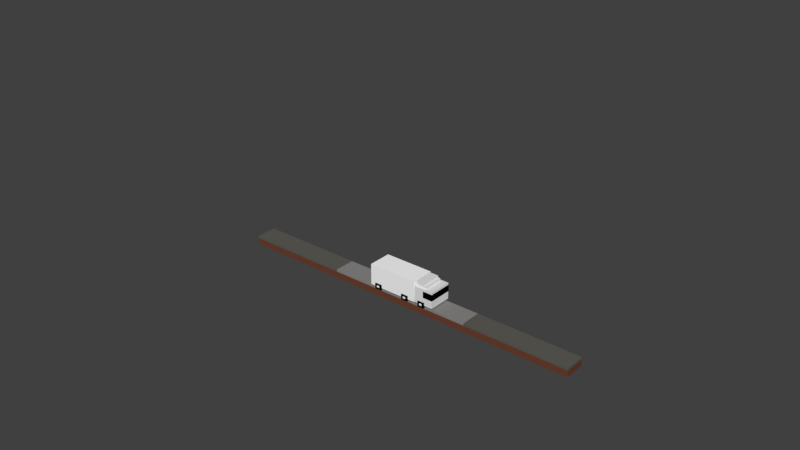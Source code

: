 # Source: Vehicles.blend  (saved by Blender 2.79.0; exported with 4.5.12 LTS)
import bpy
from mathutils import Matrix  # noqa: F401  (used for matrix-valued properties, if any)

bpy.ops.wm.read_factory_settings(use_empty=True)
scene = bpy.context.scene
scene.name = 'Scene'

# ---- collections
col_collection_1 = bpy.data.collections.new('Collection 1'); scene.collection.children.link(col_collection_1)
col_collection_2 = bpy.data.collections.new('Collection 2'); scene.collection.children.link(col_collection_2)
col_collection_2.hide_render = True
col_collection_2.hide_viewport = True
col_collection_3 = bpy.data.collections.new('Collection 3'); scene.collection.children.link(col_collection_3)
col_collection_3.hide_render = True
col_collection_3.hide_viewport = True

# ---- materials (node trees are filled in below, after node groups)
mat_sedandynamic = bpy.data.materials.new('SedanDynamic')
mat_sedandynamic.alpha_threshold = 0.0
mat_sedandynamic.use_transparent_shadow = False
mat_sedandynamic.roughness = 0.5
mat_blinn14 = bpy.data.materials.new('blinn14')
mat_blinn14.alpha_threshold = 0.0
mat_blinn14.use_transparent_shadow = False
mat_blinn14.diffuse_color = (1.0, 1.0, 1.0, 1.0)
mat_blinn14.specular_color = (0.2, 0.2, 0.2)
mat_blinn14.roughness = 0.5
mat_blinn15 = bpy.data.materials.new('blinn15')
mat_blinn15.alpha_threshold = 0.0
mat_blinn15.use_transparent_shadow = False
mat_blinn15.diffuse_color = (0.0, 0.0, 0.0, 1.0)
mat_blinn15.specular_color = (0.2, 0.2, 0.2)
mat_blinn15.roughness = 0.5
mat_lambert3 = bpy.data.materials.new('lambert3')
mat_lambert3.alpha_threshold = 0.0
mat_lambert3.use_transparent_shadow = False
mat_lambert3.diffuse_color = (1.0, 1.0, 1.0, 1.0)
mat_lambert3.specular_color = (0.2, 0.2, 0.2)
mat_lambert3.roughness = 0.5
mat_blinn17 = bpy.data.materials.new('blinn17')
mat_blinn17.alpha_threshold = 0.0
mat_blinn17.use_transparent_shadow = False
mat_blinn17.diffuse_color = (0.0, 0.0, 0.0, 1.0)
mat_blinn17.specular_color = (0.2, 0.2, 0.2)
mat_blinn17.roughness = 0.5
mat_roadshadow = bpy.data.materials.new('RoadShadow')
mat_roadshadow.alpha_threshold = 0.0
mat_roadshadow.use_transparent_shadow = False
mat_roadshadow.diffuse_color = (0.1022, 0.1022, 0.1022, 1.0)
mat_roadshadow.roughness = 0.5
mat_lightroad = bpy.data.materials.new('LightRoad')
mat_lightroad.alpha_threshold = 0.0
mat_lightroad.use_transparent_shadow = False
mat_lightroad.diffuse_color = (0.2585, 0.2501, 0.2413, 1.0)
mat_lightroad.roughness = 0.5
mat_darkroad = bpy.data.materials.new('DarkRoad')
mat_darkroad.alpha_threshold = 0.0
mat_darkroad.use_transparent_shadow = False
mat_darkroad.diffuse_color = (0.1156, 0.1128, 0.09804, 1.0)
mat_darkroad.roughness = 0.5
mat_dirt = bpy.data.materials.new('Dirt')
mat_dirt.alpha_threshold = 0.0
mat_dirt.use_transparent_shadow = False
mat_dirt.diffuse_color = (0.1532, 0.05465, 0.0302, 1.0)
mat_dirt.roughness = 0.5
mat_lambert0 = bpy.data.materials.new('lambert0')
mat_lambert0.alpha_threshold = 0.0
mat_lambert0.use_transparent_shadow = False
mat_lambert0.specular_color = (0.0, 0.0, 0.0)
mat_lambert0.roughness = 0.5

# ---- node groups
ng_auto_smooth = bpy.data.node_groups.new('Auto Smooth', 'GeometryNodeTree')
_s = ng_auto_smooth.interface.new_socket(name='Geometry', in_out='OUTPUT', socket_type='NodeSocketGeometry')
_s = ng_auto_smooth.interface.new_socket(name='Geometry', in_out='INPUT', socket_type='NodeSocketGeometry')
_s = ng_auto_smooth.interface.new_socket(name='Angle', in_out='INPUT', socket_type='NodeSocketFloat')
_s.subtype = 'ANGLE'
_s.min_value = 0.0
_s.max_value = 3.142
ng_auto_smooth.is_modifier = True
_N = ng_auto_smooth.nodes; _L = ng_auto_smooth.links
n0 = _N.new('NodeGroupOutput'); n0.name = 'Group Output'; n0.location = (480, -100)
n1 = _N.new('NodeGroupInput'); n1.name = 'Group Input'; n1.location = (-420, -300)
n2 = _N.new('NodeGroupInput'); n2.name = 'Group Input.001'; n2.location = (-60, -100)
n3 = _N.new('GeometryNodeSetShadeSmooth'); n3.name = 'Set Shade Smooth'; n3.location = (120, -100)
n3.domain = 'EDGE'
n4 = _N.new('GeometryNodeSetShadeSmooth'); n4.name = 'Set Shade Smooth.001'; n4.location = (300, -100)
n5 = _N.new('GeometryNodeInputMeshEdgeAngle'); n5.name = 'Edge Angle'; n5.location = (-420, -220)
n6 = _N.new('GeometryNodeInputEdgeSmooth'); n6.name = 'Is Edge Smooth'; n6.location = (-60, -160)
n7 = _N.new('GeometryNodeInputShadeSmooth'); n7.name = 'Is Face Smooth'; n7.location = (-240, -340)
n8 = _N.new('FunctionNodeBooleanMath'); n8.name = 'Boolean Math'; n8.location = (-60, -220)
n9 = _N.new('FunctionNodeCompare'); n9.name = 'Compare'; n9.location = (-240, -180)
n9.operation = 'LESS_EQUAL'
_L.new(n5.outputs[0], n9.inputs[0])
_L.new(n4.outputs[0], n0.inputs[0])
_L.new(n1.outputs[1], n9.inputs[1])
_L.new(n9.outputs[0], n8.inputs[0])
_L.new(n7.outputs[0], n8.inputs[1])
_L.new(n2.outputs[0], n3.inputs[0])
_L.new(n6.outputs[0], n3.inputs[1])
_L.new(n3.outputs[0], n4.inputs[0])
_L.new(n8.outputs[0], n3.inputs[2])
n0.is_active_output = True

# ---- material node trees

# ---- world
world_world = bpy.data.worlds.new('World'); scene.world = world_world
world_world.color = (0.05088, 0.05088, 0.05088)
world_world.use_sun_shadow = False
world_world.sun_shadow_jitter_overblur = 0.0
world_world.cycles.sampling_method = 'MANUAL'

# ---- meshes
me_pcube52_001 = bpy.data.meshes.new('pCube52.001')
me_pcube52_001.from_pydata([(-2.927, 0.435, 10.0), (2.927, 0.435, 10.0), (-2.927, 4.424, 10.0), (2.927, 4.424, 10.0), (-2.927, 4.424, 5.341), (2.927, 4.424, 5.341), (-2.927, 0.435, 5.341), (2.927, 0.435, 5.341), (-2.399, 4.424, 7.537), (2.399, 4.424, 7.537), (-2.399, 5.571, 7.537), (2.399, 5.571, 7.537), (-2.399, 5.571, 5.366), (2.399, 5.571, 5.366), (-2.399, 4.424, 5.366), (2.399, 4.424, 5.366), (-2.399, 4.424, 8.152), (2.399, 4.424, 8.152), (-2.399, 5.126, 8.152), (2.399, 5.126, 8.152), (-2.399, 5.126, 7.537), (2.399, 5.126, 7.537), (-2.399, 4.424, 7.537), (2.399, 4.424, 7.537)], [], [(0, 1, 3, 2), (2, 3, 5, 4), (4, 5, 7, 6), (1, 7, 5, 3), (6, 0, 2, 4), (8, 9, 11, 10), (10, 11, 13, 12), (12, 13, 15, 14), (9, 15, 13, 11), (14, 8, 10, 12), (16, 17, 19, 18), (18, 19, 21, 20), (17, 23, 21, 19), (22, 16, 18, 20)])
me_pcube52_001.polygons.foreach_set('use_smooth', [True] * 14)
_k = set([(0, 1), (0, 2), (0, 6), (1, 3), (1, 7), (2, 3), (2, 4), (3, 5), (4, 5), (4, 6), (5, 7), (6, 7), (8, 9), (8, 10), (8, 14), (9, 11), (9, 15), (10, 11), (10, 12), (11, 13), (12, 13), (12, 14), (13, 15), (14, 15), (16, 17), (16, 18), (16, 22), (17, 19), (17, 23), (18, 19), (18, 20), (19, 21), (20, 21), (20, 22), (21, 23)])
me_pcube52_001.attributes.new('sharp_edge', 'BOOLEAN', 'EDGE').data.foreach_set('value', [ (min(e.vertices), max(e.vertices)) in _k for e in me_pcube52_001.edges])
_uv = me_pcube52_001.uv_layers.new(name='UVMap')
_uv.uv.foreach_set('vector', [0.0547, 0.9722, 0.0547, 0.716, 0.2882, 0.716, 0.2882, 0.9722, 0.194, 0.731, 0.7142, 0.731, 0.7142, 0.9645, 0.194, 0.9645, 0.3202, 1.2, 0.5537, 1.2, 0.5537, 1.433, 0.3202, 1.433, 0.1839, 0.7197, 0.1839, 0.9859, 0.7187, 0.9859, 0.7187, 0.7197, 0.1839, 0.9859, 0.1839, 0.7197, 0.7187, 0.7197, 0.7187, 0.9859, 0.7073, 0.7248, 0.7073, 0.9705, 0.7073, 0.9705, 0.7073, 0.7248, 0.7073, 0.7248, 0.7073, 0.9705, 0.2027, 0.9705, 0.2027, 0.7248, 0.2027, 0.7248, 0.2027, 0.9705, 0.2027, 0.9705, 0.2027, 0.7248, 0.7073, 0.9705, 0.2027, 0.9705, 0.2027, 0.9705, 0.7073, 0.9705, 0.2027, 0.7248, 0.7073, 0.7248, 0.7073, 0.7248, 0.2027, 0.7248, 0.2011, 0.7248, 0.2011, 0.9705, 0.2011, 0.9705, 0.2011, 0.7248, 0.2011, 0.7248, 0.2011, 0.9705, 0.7073, 0.9705, 0.7073, 0.7248, 0.2011, 0.9705, 0.7073, 0.9705, 0.7073, 0.9705, 0.2011, 0.9705, 0.7073, 0.7248, 0.2011, 0.7248, 0.2011, 0.7248, 0.7073, 0.7248])
me_pcube52_001.materials.append(mat_sedandynamic)
me_pcube52_001.materials.append(mat_blinn14)
me_pcube52_001.materials.append(mat_blinn15)
me_pcube52_001.materials.append(mat_lambert3)
me_pcube52_001.materials.append(mat_blinn17)
me_pcube52_001.use_remesh_preserve_volume = False
me_pcube52_001.use_remesh_preserve_attributes = False
me_pcube52_001.use_mirror_vertex_groups = False
me_pcube52_001.update()
me_pcube52_001.normals_split_custom_set([tuple(v) for v in zip(*[iter([0.0, 0.0, 1.0, 0.0, 0.0, 1.0, 0.0, 0.0, 1.0, 0.0, 0.0, 1.0, 0.0, 1.0, 0.0, 0.0, 1.0, 0.0, 0.0, 1.0, 0.0, 0.0, 1.0, 0.0, 0.0, 0.0, -1.0, 0.0, 0.0, -1.0, 0.0, 0.0, -1.0, 0.0, 0.0, -1.0, 1.0, 0.0, 0.0, 1.0, 0.0, 0.0, 1.0, 0.0, 0.0, 1.0, 0.0, 0.0, -1.0, 0.0, 0.0, -1.0, 0.0, 0.0, -1.0, 0.0, 0.0, -1.0, 0.0, 0.0, 0.0, -4.158e-07, 1.0, 0.0, -4.158e-07, 1.0, 0.0, -4.158e-07, 1.0, 0.0, -4.158e-07, 1.0, 0.0, 1.0, 0.0, 0.0, 1.0, 0.0, 0.0, 1.0, 0.0, 0.0, 1.0, 0.0, 0.0, 0.0, -1.0, 0.0, 0.0, -1.0, 0.0, 0.0, -1.0, 0.0, 0.0, -1.0, 1.0, -3.831e-07, 4.567e-14, 1.0, -3.831e-07, 4.567e-14, 1.0, -3.831e-07, 4.567e-14, 1.0, -3.831e-07, 4.567e-14, -1.0, -3.831e-07, 4.567e-14, -1.0, -3.831e-07, 4.567e-14, -1.0, -3.831e-07, 4.567e-14, -1.0, -3.831e-07, 4.567e-14, 0.0, 0.0, 1.0, 0.0, 0.0, 1.0, 0.0, 0.0, 1.0, 0.0, 0.0, 1.0, 0.0, 1.0, 1.292e-06, 0.0, 1.0, 1.292e-06, 0.0, 1.0, 1.292e-06, 0.0, 1.0, 1.292e-06, 1.0, -8.282e-07, -3.874e-07, 1.0, -8.282e-07, -3.874e-07, 1.0, -8.282e-07, -3.874e-07, 1.0, -8.282e-07, -3.874e-07, -1.0, -5.521e-07, -3.874e-07, -1.0, -5.521e-07, -3.874e-07, -1.0, -5.521e-07, -3.874e-07, -1.0, -5.521e-07, -3.874e-07])] * 3)])
me_pcube52 = bpy.data.meshes.new('pCube52')
me_pcube52.from_pydata([(1.352, 0.3027, 7.536), (3.232, 0.3027, 7.536), (1.352, 0.7752, 7.536), (3.232, 0.7752, 7.536), (1.352, 0.7752, 6.847), (3.232, 0.7752, 6.847), (1.352, 0.3027, 6.847), (3.232, 0.3027, 6.847), (1.284, -0.05733, 8.06), (3.163, -0.05733, 8.06), (1.284, 1.135, 8.06), (3.163, 1.135, 8.06), (1.284, 1.135, 6.323), (3.163, 1.135, 6.323), (1.284, -0.05733, 6.323), (3.163, -0.05733, 6.323), (-3.19, 0.3027, 7.389), (-1.31, 0.3027, 7.389), (-3.19, 0.7752, 7.389), (-1.31, 0.7752, 7.389), (-3.19, 0.7752, 6.701), (-1.31, 0.7752, 6.701), (-3.19, 0.3027, 6.701), (-1.31, 0.3027, 6.701), (1.284, -0.05733, -4.255), (3.163, -0.05733, -4.255), (1.284, 1.135, -4.255), (3.163, 1.135, -4.255), (1.284, 1.135, -5.992), (3.163, 1.135, -5.992), (1.284, -0.05733, -5.992), (3.163, -0.05733, -5.992), (-3.19, 0.3027, -4.779), (-1.31, 0.3027, -4.779), (-3.19, 0.7752, -4.779), (-1.31, 0.7752, -4.779), (-3.19, 0.7752, -5.467), (-1.31, 0.7752, -5.467), (-3.19, 0.3027, -5.467), (-1.31, 0.3027, -5.467), (-3.166, -0.05733, -4.255), (-1.287, -0.05733, -4.255), (-3.166, 1.135, -4.255), (-1.287, 1.135, -4.255), (-3.166, 1.135, -5.992), (-1.287, 1.135, -5.992), (-3.166, -0.05733, -5.992), (-1.287, -0.05733, -5.992), (-2.927, 0.3118, 5.006), (2.927, 0.3118, 5.006), (-2.927, 5.456, 5.006), (2.927, 5.456, 5.006), (-2.927, 5.456, -7.333), (2.927, 5.456, -7.333), (-2.927, 0.3118, -7.333), (2.927, 0.3118, -7.333), (1.352, 0.3027, -4.779), (3.232, 0.3027, -4.779), (1.352, 0.7752, -4.779), (3.232, 0.7752, -4.779), (1.352, 0.7752, -5.467), (3.232, 0.7752, -5.467), (1.352, 0.3027, -5.467), (3.232, 0.3027, -5.467), (1.284, -0.05733, 8.06), (3.163, -0.05733, 8.06), (1.284, 1.135, 8.06), (3.163, 1.135, 8.06), (1.284, 1.135, 6.323), (3.163, 1.135, 6.323), (1.284, -0.05733, 6.323), (3.163, -0.05733, 6.323), (1.284, -0.05733, 2.967), (3.163, -0.05733, 2.967), (1.284, 1.135, 2.967), (3.163, 1.135, 2.967), (1.284, 1.135, 1.23), (3.163, 1.135, 1.23), (1.284, -0.05733, 1.23), (3.163, -0.05733, 1.23), (-3.19, 0.3027, 2.754), (-1.31, 0.3027, 2.754), (-3.19, 0.7752, 2.754), (-1.31, 0.7752, 2.754), (-3.19, 0.7752, 2.066), (-1.31, 0.7752, 2.066), (-3.19, 0.3027, 2.066), (-1.31, 0.3027, 2.066), (1.352, 0.3027, 2.443), (3.232, 0.3027, 2.443), (1.352, 0.7752, 2.443), (3.232, 0.7752, 2.443), (1.352, 0.7752, 1.755), (3.232, 0.7752, 1.755), (1.352, 0.3027, 1.755), (3.232, 0.3027, 1.755), (-3.166, -0.05733, 7.914), (-1.287, -0.05733, 7.914), (-3.166, 1.135, 7.914), (-1.287, 1.135, 7.914), (-3.166, 1.135, 6.177), (-1.287, 1.135, 6.177), (-3.166, -0.05733, 6.177), (-1.287, -0.05733, 6.177), (-3.166, -0.05733, 3.278), (-1.287, -0.05733, 3.278), (-3.166, 1.135, 3.278), (-1.287, 1.135, 3.278), (-3.166, 1.135, 1.541), (-1.287, 1.135, 1.541), (-3.166, -0.05733, 1.541), (-1.287, -0.05733, 1.541), (-2.982, 2.375, 10.06), (2.982, 2.375, 10.06), (-2.982, 3.934, 10.06), (2.982, 3.934, 10.06), (-2.982, 3.934, 7.564), (2.982, 3.934, 7.564), (-2.982, 2.375, 7.564), (2.982, 2.375, 7.564)], [], [(0, 1, 3, 2), (2, 3, 5, 4), (4, 5, 7, 6), (6, 7, 1, 0), (1, 7, 5, 3), (6, 0, 2, 4), (8, 9, 11, 10), (10, 11, 13, 12), (12, 13, 15, 14), (14, 15, 9, 8), (9, 15, 13, 11), (14, 8, 10, 12), (16, 17, 19, 18), (18, 19, 21, 20), (20, 21, 23, 22), (22, 23, 17, 16), (17, 23, 21, 19), (22, 16, 18, 20), (24, 25, 27, 26), (26, 27, 29, 28), (28, 29, 31, 30), (30, 31, 25, 24), (25, 31, 29, 27), (30, 24, 26, 28), (32, 33, 35, 34), (34, 35, 37, 36), (36, 37, 39, 38), (38, 39, 33, 32), (33, 39, 37, 35), (38, 32, 34, 36), (40, 41, 43, 42), (42, 43, 45, 44), (44, 45, 47, 46), (46, 47, 41, 40), (41, 47, 45, 43), (46, 40, 42, 44), (48, 49, 51, 50), (50, 51, 53, 52), (52, 53, 55, 54), (54, 55, 49, 48), (49, 55, 53, 51), (54, 48, 50, 52), (56, 57, 59, 58), (58, 59, 61, 60), (60, 61, 63, 62), (62, 63, 57, 56), (57, 63, 61, 59), (62, 56, 58, 60), (64, 65, 67, 66), (66, 67, 69, 68), (68, 69, 71, 70), (70, 71, 65, 64), (65, 71, 69, 67), (70, 64, 66, 68), (72, 73, 75, 74), (74, 75, 77, 76), (76, 77, 79, 78), (78, 79, 73, 72), (73, 79, 77, 75), (78, 72, 74, 76), (80, 81, 83, 82), (82, 83, 85, 84), (84, 85, 87, 86), (86, 87, 81, 80), (81, 87, 85, 83), (86, 80, 82, 84), (88, 89, 91, 90), (90, 91, 93, 92), (92, 93, 95, 94), (94, 95, 89, 88), (89, 95, 93, 91), (94, 88, 90, 92), (96, 97, 99, 98), (98, 99, 101, 100), (100, 101, 103, 102), (102, 103, 97, 96), (97, 103, 101, 99), (102, 96, 98, 100), (104, 105, 107, 106), (106, 107, 109, 108), (108, 109, 111, 110), (110, 111, 105, 104), (105, 111, 109, 107), (110, 104, 106, 108), (112, 113, 115, 114), (114, 115, 117, 116), (116, 117, 119, 118), (118, 119, 113, 112), (113, 119, 117, 115), (118, 112, 114, 116)])
me_pcube52.polygons.foreach_set('use_smooth', [True] * 90)
me_pcube52.polygons.foreach_set('material_index', [1, 1, 1, 1, 1, 1, 2, 2, 2, 2, 2, 2, 1, 1, 1, 1, 1, 1, 2, 2, 2, 2, 2, 2, 1, 1, 1, 1, 1, 1, 2, 2, 2, 2, 2, 2, 3, 3, 3, 3, 3, 3, 1, 1, 1, 1, 1, 1, 2, 2, 2, 2, 2, 2, 2, 2, 2, 2, 2, 2, 1, 1, 1, 1, 1, 1, 1, 1, 1, 1, 1, 1, 2, 2, 2, 2, 2, 2, 2, 2, 2, 2, 2, 2, 4, 4, 4, 4, 4, 4])
_k = set([(0, 1), (0, 2), (0, 6), (1, 3), (1, 7), (2, 3), (2, 4), (3, 5), (4, 5), (4, 6), (5, 7), (6, 7), (8, 9), (8, 10), (8, 14), (9, 11), (9, 15), (10, 11), (10, 12), (11, 13), (12, 13), (12, 14), (13, 15), (14, 15), (16, 17), (16, 18), (16, 22), (17, 19), (17, 23), (18, 19), (18, 20), (19, 21), (20, 21), (20, 22), (21, 23), (22, 23), (24, 25), (24, 26), (24, 30), (25, 27), (25, 31), (26, 27), (26, 28), (27, 29), (28, 29), (28, 30), (29, 31), (30, 31), (32, 33), (32, 34), (32, 38), (33, 35), (33, 39), (34, 35), (34, 36), (35, 37), (36, 37), (36, 38), (37, 39), (38, 39), (40, 41), (40, 42), (40, 46), (41, 43), (41, 47), (42, 43), (42, 44), (43, 45), (44, 45), (44, 46), (45, 47), (46, 47), (48, 49), (48, 50), (48, 54), (49, 51), (49, 55), (50, 51), (50, 52), (51, 53), (52, 53), (52, 54), (53, 55), (54, 55), (56, 57), (56, 58), (56, 62), (57, 59), (57, 63), (58, 59), (58, 60), (59, 61), (60, 61), (60, 62), (61, 63), (62, 63), (64, 65), (64, 66), (64, 70), (65, 67), (65, 71), (66, 67), (66, 68), (67, 69), (68, 69), (68, 70), (69, 71), (70, 71), (72, 73), (72, 74), (72, 78), (73, 75), (73, 79), (74, 75), (74, 76), (75, 77), (76, 77), (76, 78), (77, 79), (78, 79), (80, 81), (80, 82), (80, 86), (81, 83), (81, 87), (82, 83), (82, 84), (83, 85), (84, 85), (84, 86), (85, 87), (86, 87), (88, 89), (88, 90), (88, 94), (89, 91), (89, 95), (90, 91), (90, 92), (91, 93), (92, 93), (92, 94), (93, 95), (94, 95), (96, 97), (96, 98), (96, 102), (97, 99), (97, 103), (98, 99), (98, 100), (99, 101), (100, 101), (100, 102), (101, 103), (102, 103), (104, 105), (104, 106), (104, 110), (105, 107), (105, 111), (106, 107), (106, 108), (107, 109), (108, 109), (108, 110), (109, 111), (110, 111), (112, 113), (112, 114), (112, 118), (113, 115), (113, 119), (114, 115), (114, 116), (115, 117), (116, 117), (116, 118), (117, 119), (118, 119)])
me_pcube52.attributes.new('sharp_edge', 'BOOLEAN', 'EDGE').data.foreach_set('value', [ (min(e.vertices), max(e.vertices)) in _k for e in me_pcube52.edges])
_uv = me_pcube52.uv_layers.new(name='UVMap')
_uv.uv.foreach_set('vector', [0.375, 0.0, 0.625, 0.0, 0.625, 0.25, 0.375, 0.25, 0.375, 0.25, 0.625, 0.25, 0.625, 0.5, 0.375, 0.5, 0.375, 0.5, 0.625, 0.5, 0.625, 0.75, 0.375, 0.75, 0.375, 0.75, 0.625, 0.75, 0.625, 1.0, 0.375, 1.0, 0.625, 0.0, 0.875, 0.0, 0.875, 0.25, 0.625, 0.25, 0.125, 0.0, 0.375, 0.0, 0.375, 0.25, 0.125, 0.25, 0.375, 0.0, 0.625, 0.0, 0.625, 0.25, 0.375, 0.25, 0.375, 0.25, 0.625, 0.25, 0.625, 0.5, 0.375, 0.5, 0.375, 0.5, 0.625, 0.5, 0.625, 0.75, 0.375, 0.75, 0.375, 0.75, 0.625, 0.75, 0.625, 1.0, 0.375, 1.0, 0.625, 0.0, 0.875, 0.0, 0.875, 0.25, 0.625, 0.25, 0.125, 0.0, 0.375, 0.0, 0.375, 0.25, 0.125, 0.25, 0.375, 0.0, 0.625, 0.0, 0.625, 0.25, 0.375, 0.25, 0.375, 0.25, 0.625, 0.25, 0.625, 0.5, 0.375, 0.5, 0.375, 0.5, 0.625, 0.5, 0.625, 0.75, 0.375, 0.75, 0.375, 0.75, 0.625, 0.75, 0.625, 1.0, 0.375, 1.0, 0.625, 0.0, 0.875, 0.0, 0.875, 0.25, 0.625, 0.25, 0.125, 0.0, 0.375, 0.0, 0.375, 0.25, 0.125, 0.25, 0.375, 0.0, 0.625, 0.0, 0.625, 0.25, 0.375, 0.25, 0.375, 0.25, 0.625, 0.25, 0.625, 0.5, 0.375, 0.5, 0.375, 0.5, 0.625, 0.5, 0.625, 0.75, 0.375, 0.75, 0.375, 0.75, 0.625, 0.75, 0.625, 1.0, 0.375, 1.0, 0.625, 0.0, 0.875, 0.0, 0.875, 0.25, 0.625, 0.25, 0.125, 0.0, 0.375, 0.0, 0.375, 0.25, 0.125, 0.25, 0.375, 0.0, 0.625, 0.0, 0.625, 0.25, 0.375, 0.25, 0.375, 0.25, 0.625, 0.25, 0.625, 0.5, 0.375, 0.5, 0.375, 0.5, 0.625, 0.5, 0.625, 0.75, 0.375, 0.75, 0.375, 0.75, 0.625, 0.75, 0.625, 1.0, 0.375, 1.0, 0.625, 0.0, 0.875, 0.0, 0.875, 0.25, 0.625, 0.25, 0.125, 0.0, 0.375, 0.0, 0.375, 0.25, 0.125, 0.25, 0.375, 0.0, 0.625, 0.0, 0.625, 0.25, 0.375, 0.25, 0.375, 0.25, 0.625, 0.25, 0.625, 0.5, 0.375, 0.5, 0.375, 0.5, 0.625, 0.5, 0.625, 0.75, 0.375, 0.75, 0.375, 0.75, 0.625, 0.75, 0.625, 1.0, 0.375, 1.0, 0.625, 0.0, 0.875, 0.0, 0.875, 0.25, 0.625, 0.25, 0.125, 0.0, 0.375, 0.0, 0.375, 0.25, 0.125, 0.25, 0.375, 0.0, 0.625, 0.0, 0.625, 0.25, 0.375, 0.25, 0.375, 0.25, 0.625, 0.25, 0.625, 0.5, 0.375, 0.5, 0.375, 0.5, 0.625, 0.5, 0.625, 0.75, 0.375, 0.75, 0.375, 0.75, 0.625, 0.75, 0.625, 1.0, 0.375, 1.0, 0.625, 0.0, 0.875, 0.0, 0.875, 0.25, 0.625, 0.25, 0.125, 0.0, 0.375, 0.0, 0.375, 0.25, 0.125, 0.25, 0.375, 0.0, 0.625, 0.0, 0.625, 0.25, 0.375, 0.25, 0.375, 0.25, 0.625, 0.25, 0.625, 0.5, 0.375, 0.5, 0.375, 0.5, 0.625, 0.5, 0.625, 0.75, 0.375, 0.75, 0.375, 0.75, 0.625, 0.75, 0.625, 1.0, 0.375, 1.0, 0.625, 0.0, 0.875, 0.0, 0.875, 0.25, 0.625, 0.25, 0.125, 0.0, 0.375, 0.0, 0.375, 0.25, 0.125, 0.25, 0.375, 0.0, 0.625, 0.0, 0.625, 0.25, 0.375, 0.25, 0.375, 0.25, 0.625, 0.25, 0.625, 0.5, 0.375, 0.5, 0.375, 0.5, 0.625, 0.5, 0.625, 0.75, 0.375, 0.75, 0.375, 0.75, 0.625, 0.75, 0.625, 1.0, 0.375, 1.0, 0.625, 0.0, 0.875, 0.0, 0.875, 0.25, 0.625, 0.25, 0.125, 0.0, 0.375, 0.0, 0.375, 0.25, 0.125, 0.25, 0.375, 0.0, 0.625, 0.0, 0.625, 0.25, 0.375, 0.25, 0.375, 0.25, 0.625, 0.25, 0.625, 0.5, 0.375, 0.5, 0.375, 0.5, 0.625, 0.5, 0.625, 0.75, 0.375, 0.75, 0.375, 0.75, 0.625, 0.75, 0.625, 1.0, 0.375, 1.0, 0.625, 0.0, 0.875, 0.0, 0.875, 0.25, 0.625, 0.25, 0.125, 0.0, 0.375, 0.0, 0.375, 0.25, 0.125, 0.25, 0.375, 0.0, 0.625, 0.0, 0.625, 0.25, 0.375, 0.25, 0.375, 0.25, 0.625, 0.25, 0.625, 0.5, 0.375, 0.5, 0.375, 0.5, 0.625, 0.5, 0.625, 0.75, 0.375, 0.75, 0.375, 0.75, 0.625, 0.75, 0.625, 1.0, 0.375, 1.0, 0.625, 0.0, 0.875, 0.0, 0.875, 0.25, 0.625, 0.25, 0.125, 0.0, 0.375, 0.0, 0.375, 0.25, 0.125, 0.25, 0.375, 0.0, 0.625, 0.0, 0.625, 0.25, 0.375, 0.25, 0.375, 0.25, 0.625, 0.25, 0.625, 0.5, 0.375, 0.5, 0.375, 0.5, 0.625, 0.5, 0.625, 0.75, 0.375, 0.75, 0.375, 0.75, 0.625, 0.75, 0.625, 1.0, 0.375, 1.0, 0.625, 0.0, 0.875, 0.0, 0.875, 0.25, 0.625, 0.25, 0.125, 0.0, 0.375, 0.0, 0.375, 0.25, 0.125, 0.25, 0.375, 0.0, 0.625, 0.0, 0.625, 0.25, 0.375, 0.25, 0.375, 0.25, 0.625, 0.25, 0.625, 0.5, 0.375, 0.5, 0.375, 0.5, 0.625, 0.5, 0.625, 0.75, 0.375, 0.75, 0.375, 0.75, 0.625, 0.75, 0.625, 1.0, 0.375, 1.0, 0.625, 0.0, 0.875, 0.0, 0.875, 0.25, 0.625, 0.25, 0.125, 0.0, 0.375, 0.0, 0.375, 0.25, 0.125, 0.25, 0.375, 0.0, 0.625, 0.0, 0.625, 0.25, 0.375, 0.25, 0.375, 0.25, 0.625, 0.25, 0.625, 0.5, 0.375, 0.5, 0.375, 0.5, 0.625, 0.5, 0.625, 0.75, 0.375, 0.75, 0.375, 0.75, 0.625, 0.75, 0.625, 1.0, 0.375, 1.0, 0.625, 0.0, 0.875, 0.0, 0.875, 0.25, 0.625, 0.25, 0.125, 0.0, 0.375, 0.0, 0.375, 0.25, 0.125, 0.25, 0.375, 0.0, 0.625, 0.0, 0.625, 0.25, 0.375, 0.25, 0.375, 0.25, 0.625, 0.25, 0.625, 0.5, 0.375, 0.5, 0.375, 0.5, 0.625, 0.5, 0.625, 0.75, 0.375, 0.75, 0.375, 0.75, 0.625, 0.75, 0.625, 1.0, 0.375, 1.0, 0.625, 0.0, 0.875, 0.0, 0.875, 0.25, 0.625, 0.25, 0.125, 0.0, 0.375, 0.0, 0.375, 0.25, 0.125, 0.25])
me_pcube52.materials.append(mat_sedandynamic)
me_pcube52.materials.append(mat_blinn14)
me_pcube52.materials.append(mat_blinn15)
me_pcube52.materials.append(mat_lambert3)
me_pcube52.materials.append(mat_blinn17)
me_pcube52.use_remesh_preserve_volume = False
me_pcube52.use_remesh_preserve_attributes = False
me_pcube52.use_mirror_vertex_groups = False
me_pcube52.update()
me_pcube52.normals_split_custom_set([tuple(v) for v in zip(*[iter([0.0, 0.0, 1.0, 0.0, 0.0, 1.0, 0.0, 0.0, 1.0, 0.0, 0.0, 1.0, 0.0, 1.0, 0.0, 0.0, 1.0, 0.0, 0.0, 1.0, 0.0, 0.0, 1.0, 0.0, 0.0, 0.0, -1.0, 0.0, 0.0, -1.0, 0.0, 0.0, -1.0, 0.0, 0.0, -1.0, 0.0, -1.0, 0.0, 0.0, -1.0, 0.0, 0.0, -1.0, 0.0, 0.0, -1.0, 0.0, 1.0, 0.0, 0.0, 1.0, 0.0, 0.0, 1.0, 0.0, 0.0, 1.0, 0.0, 0.0, -1.0, 0.0, 0.0, -1.0, 0.0, 0.0, -1.0, 0.0, 0.0, -1.0, 0.0, 0.0, 0.0, 0.0, 1.0, 0.0, 0.0, 1.0, 0.0, 0.0, 1.0, 0.0, 0.0, 1.0, 0.0, 1.0, 0.0, 0.0, 1.0, 0.0, 0.0, 1.0, 0.0, 0.0, 1.0, 0.0, 0.0, 0.0, -1.0, 0.0, 0.0, -1.0, 0.0, 0.0, -1.0, 0.0, 0.0, -1.0, 0.0, -1.0, 9.129e-09, 0.0, -1.0, 9.129e-09, 0.0, -1.0, 9.129e-09, 0.0, -1.0, 9.129e-09, 1.0, 0.0, 0.0, 1.0, 0.0, 0.0, 1.0, 0.0, 0.0, 1.0, 0.0, 0.0, -1.0, 0.0, 0.0, -1.0, 0.0, 0.0, -1.0, 0.0, 0.0, -1.0, 0.0, 0.0, 0.0, 0.0, 1.0, 0.0, 0.0, 1.0, 0.0, 0.0, 1.0, 0.0, 0.0, 1.0, 0.0, 1.0, 0.0, 0.0, 1.0, 0.0, 0.0, 1.0, 0.0, 0.0, 1.0, 0.0, 0.0, 0.0, -1.0, 0.0, 0.0, -1.0, 0.0, 0.0, -1.0, 0.0, 0.0, -1.0, 0.0, -1.0, 0.0, 0.0, -1.0, 0.0, 0.0, -1.0, 0.0, 0.0, -1.0, 0.0, 1.0, 0.0, 0.0, 1.0, 0.0, 0.0, 1.0, 0.0, 0.0, 1.0, 0.0, 0.0, -1.0, 0.0, 0.0, -1.0, 0.0, 0.0, -1.0, 0.0, 0.0, -1.0, 0.0, 0.0, 0.0, 0.0, 1.0, 0.0, 0.0, 1.0, 0.0, 0.0, 1.0, 0.0, 0.0, 1.0, 0.0, 1.0, 0.0, 0.0, 1.0, 0.0, 0.0, 1.0, 0.0, 0.0, 1.0, 0.0, 0.0, 0.0, -1.0, 0.0, 0.0, -1.0, 0.0, 0.0, -1.0, 0.0, 0.0, -1.0, 0.0, -1.0, 0.0, 0.0, -1.0, 0.0, 0.0, -1.0, 0.0, 0.0, -1.0, 0.0, 1.0, 0.0, 0.0, 1.0, 0.0, 0.0, 1.0, 0.0, 0.0, 1.0, 0.0, 0.0, -1.0, 0.0, 0.0, -1.0, 0.0, 0.0, -1.0, 0.0, 0.0, -1.0, 0.0, 0.0, 0.0, 0.0, 1.0, 0.0, 0.0, 1.0, 0.0, 0.0, 1.0, 0.0, 0.0, 1.0, 0.0, 1.0, 0.0, 0.0, 1.0, 0.0, 0.0, 1.0, 0.0, 0.0, 1.0, 0.0, 0.0, 0.0, -1.0, 0.0, 0.0, -1.0, 0.0, 0.0, -1.0, 0.0, 0.0, -1.0, 0.0, -1.0, 0.0, 0.0, -1.0, 0.0, 0.0, -1.0, 0.0, 0.0, -1.0, 0.0, 1.0, 0.0, 0.0, 1.0, 0.0, 0.0, 1.0, 0.0, 0.0, 1.0, 0.0, 0.0, -1.0, 0.0, 0.0, -1.0, 0.0, 0.0, -1.0, 0.0, 0.0, -1.0, 0.0, 0.0, 0.0, 0.0, 1.0, 0.0, 0.0, 1.0, 0.0, 0.0, 1.0, 0.0, 0.0, 1.0, 0.0, 1.0, 0.0, 0.0, 1.0, 0.0, 0.0, 1.0, 0.0, 0.0, 1.0, 0.0, 0.0, 0.0, -1.0, 0.0, 0.0, -1.0, 0.0, 0.0, -1.0, 0.0, 0.0, -1.0, 0.0, -1.0, 0.0, 0.0, -1.0, 0.0, 0.0, -1.0, 0.0, 0.0, -1.0, 0.0, 1.0, 0.0, 0.0, 1.0, 0.0, 0.0, 1.0, 0.0, 0.0, 1.0, 0.0, 0.0, -1.0, 0.0, 0.0, -1.0, 0.0, 0.0, -1.0, 0.0, 0.0, -1.0, 0.0, 0.0, 0.0, 0.0, 1.0, 0.0, 0.0, 1.0, 0.0, 0.0, 1.0, 0.0, 0.0, 1.0, 0.0, 1.0, 0.0, 0.0, 1.0, 0.0, 0.0, 1.0, 0.0, 0.0, 1.0, 0.0, 0.0, 0.0, -1.0, 0.0, 0.0, -1.0, 0.0, 0.0, -1.0, 0.0, 0.0, -1.0, 0.0, -1.0, 0.0, 0.0, -1.0, 0.0, 0.0, -1.0, 0.0, 0.0, -1.0, 0.0, 1.0, 0.0, 0.0, 1.0, 0.0, 0.0, 1.0, 0.0, 0.0, 1.0, 0.0, 0.0, -1.0, 0.0, 0.0, -1.0, 0.0, 0.0, -1.0, 0.0, 0.0, -1.0, 0.0, 0.0, 0.0, 0.0, 1.0, 0.0, 0.0, 1.0, 0.0, 0.0, 1.0, 0.0, 0.0, 1.0, 0.0, 1.0, 0.0, 0.0, 1.0, 0.0, 0.0, 1.0, 0.0, 0.0, 1.0, 0.0, 0.0, 0.0, -1.0, 0.0, 0.0, -1.0, 0.0, 0.0, -1.0, 0.0, 0.0, -1.0, 0.0, -1.0, 0.0, 0.0, -1.0, 0.0, 0.0, -1.0, 0.0, 0.0, -1.0, 0.0, 1.0, 0.0, 0.0, 1.0, 0.0, 0.0, 1.0, 0.0, 0.0, 1.0, 0.0, 0.0, -1.0, 0.0, 0.0, -1.0, 0.0, 0.0, -1.0, 0.0, 0.0, -1.0, 0.0, 0.0, 0.0, 0.0, 1.0, 0.0, 0.0, 1.0, 0.0, 0.0, 1.0, 0.0, 0.0, 1.0, 0.0, 1.0, 0.0, 0.0, 1.0, 0.0, 0.0, 1.0, 0.0, 0.0, 1.0, 0.0, 0.0, 0.0, -1.0, 0.0, 0.0, -1.0, 0.0, 0.0, -1.0, 0.0, 0.0, -1.0, 0.0, -1.0, 9.129e-09, 0.0, -1.0, 9.129e-09, 0.0, -1.0, 9.129e-09, 0.0, -1.0, 9.129e-09, 1.0, 0.0, 0.0, 1.0, 0.0, 0.0, 1.0, 0.0, 0.0, 1.0, 0.0, 0.0, -1.0, 0.0, 0.0, -1.0, 0.0, 0.0, -1.0, 0.0, 0.0, -1.0, 0.0, 0.0, 0.0, 0.0, 1.0, 0.0, 0.0, 1.0, 0.0, 0.0, 1.0, 0.0, 0.0, 1.0, 0.0, 1.0, 0.0, 0.0, 1.0, 0.0, 0.0, 1.0, 0.0, 0.0, 1.0, 0.0, 0.0, 0.0, -1.0, 0.0, 0.0, -1.0, 0.0, 0.0, -1.0, 0.0, 0.0, -1.0, 0.0, -1.0, 0.0, 0.0, -1.0, 0.0, 0.0, -1.0, 0.0, 0.0, -1.0, 0.0, 1.0, 0.0, 0.0, 1.0, 0.0, 0.0, 1.0, 0.0, 0.0, 1.0, 0.0, 0.0, -1.0, 0.0, 0.0, -1.0, 0.0, 0.0, -1.0, 0.0, 0.0, -1.0, 0.0, 0.0, 0.0, 0.0, 1.0, 0.0, 0.0, 1.0, 0.0, 0.0, 1.0, 0.0, 0.0, 1.0, 0.0, 1.0, 0.0, 0.0, 1.0, 0.0, 0.0, 1.0, 0.0, 0.0, 1.0, 0.0, 0.0, 0.0, -1.0, 0.0, 0.0, -1.0, 0.0, 0.0, -1.0, 0.0, 0.0, -1.0, 0.0, -1.0, 0.0, 0.0, -1.0, 0.0, 0.0, -1.0, 0.0, 0.0, -1.0, 0.0, 1.0, 0.0, 0.0, 1.0, 0.0, 0.0, 1.0, 0.0, 0.0, 1.0, 0.0, 0.0, -1.0, 0.0, 0.0, -1.0, 0.0, 0.0, -1.0, 0.0, 0.0, -1.0, 0.0, 0.0, 0.0, 0.0, 1.0, 0.0, 0.0, 1.0, 0.0, 0.0, 1.0, 0.0, 0.0, 1.0, 0.0, 1.0, 0.0, 0.0, 1.0, 0.0, 0.0, 1.0, 0.0, 0.0, 1.0, 0.0, 0.0, 0.0, -1.0, 0.0, 0.0, -1.0, 0.0, 0.0, -1.0, 0.0, 0.0, -1.0, 0.0, -1.0, 0.0, 0.0, -1.0, 0.0, 0.0, -1.0, 0.0, 0.0, -1.0, 0.0, 1.0, 0.0, 0.0, 1.0, 0.0, 0.0, 1.0, 0.0, 0.0, 1.0, 0.0, 0.0, -1.0, 0.0, 0.0, -1.0, 0.0, 0.0, -1.0, 0.0, 0.0, -1.0, 0.0, 0.0, 0.0, 0.0, 1.0, 0.0, 0.0, 1.0, 0.0, 0.0, 1.0, 0.0, 0.0, 1.0, 0.0, 1.0, 0.0, 0.0, 1.0, 0.0, 0.0, 1.0, 0.0, 0.0, 1.0, 0.0, 0.0, 0.0, -1.0, 0.0, 0.0, -1.0, 0.0, 0.0, -1.0, 0.0, 0.0, -1.0, 0.0, -1.0, 9.129e-09, 0.0, -1.0, 9.129e-09, 0.0, -1.0, 9.129e-09, 0.0, -1.0, 9.129e-09, 1.0, 0.0, 0.0, 1.0, 0.0, 0.0, 1.0, 0.0, 0.0, 1.0, 0.0, 0.0, -1.0, 0.0, 0.0, -1.0, 0.0, 0.0, -1.0, 0.0, 0.0, -1.0, 0.0, 0.0, 0.0, 0.0, 1.0, 0.0, 0.0, 1.0, 0.0, 0.0, 1.0, 0.0, 0.0, 1.0, 0.0, 1.0, 0.0, 0.0, 1.0, 0.0, 0.0, 1.0, 0.0, 0.0, 1.0, 0.0, 0.0, 0.0, -1.0, 0.0, 0.0, -1.0, 0.0, 0.0, -1.0, 0.0, 0.0, -1.0, 0.0, -1.0, 0.0, 0.0, -1.0, 0.0, 0.0, -1.0, 0.0, 0.0, -1.0, 0.0, 1.0, 0.0, 0.0, 1.0, 0.0, 0.0, 1.0, 0.0, 0.0, 1.0, 0.0, 0.0, -1.0, 0.0, 0.0, -1.0, 0.0, 0.0, -1.0, 0.0, 0.0, -1.0, 0.0, 0.0, 0.0, 0.0, 1.0, 0.0, 0.0, 1.0, 0.0, 0.0, 1.0, 0.0, 0.0, 1.0, 0.0, 1.0, 0.0, 0.0, 1.0, 0.0, 0.0, 1.0, 0.0, 0.0, 1.0, 0.0, 0.0, 0.0, -1.0, 0.0, 0.0, -1.0, 0.0, 0.0, -1.0, 0.0, 0.0, -1.0, 0.0, -1.0, 0.0, 0.0, -1.0, 0.0, 0.0, -1.0, 0.0, 0.0, -1.0, 0.0, 1.0, 0.0, 0.0, 1.0, 0.0, 0.0, 1.0, 0.0, 0.0, 1.0, 0.0, 0.0, -1.0, 0.0, 0.0, -1.0, 0.0, 0.0, -1.0, 0.0, 0.0, -1.0, 0.0, 0.0])] * 3)])
me_plane_002 = bpy.data.meshes.new('Plane.002')
me_plane_002.from_pydata([(3.501, 1.081, 0.0), (2.287, 1.081, 0.0), (3.501, -1.081, 0.0), (2.287, -1.081, 0.0)], [], [(0, 1, 3, 2)])
me_plane_002.materials.append(mat_roadshadow)
me_plane_002.use_remesh_preserve_volume = False
me_plane_002.use_remesh_preserve_attributes = False
me_plane_002.use_mirror_vertex_groups = False
me_plane_002.update()
me_plane_001 = bpy.data.meshes.new('Plane.001')
me_plane_001.from_pydata([(-3.501, -1.081, 0.0), (-2.287, -1.081, 0.0), (-3.501, 1.081, 0.0), (-2.287, 1.081, 0.0)], [], [(0, 1, 3, 2)])
me_plane_001.materials.append(mat_roadshadow)
me_plane_001.use_remesh_preserve_volume = False
me_plane_001.use_remesh_preserve_attributes = False
me_plane_001.use_mirror_vertex_groups = False
me_plane_001.update()
me_cube = bpy.data.meshes.new('Cube')
me_cube.from_pydata([(2.287, 1.102, 0.0), (2.287, 1.102, 1.269), (2.287, -1.102, 0.0), (2.287, -1.102, 1.269), (-2.287, 1.102, 0.0), (-2.287, 1.102, 1.269), (-2.287, -1.102, 0.0), (-2.287, -1.102, 1.269), (1.137, 1.102, 1.269), (1.137, -1.102, 1.269), (-1.137, 1.102, 1.269), (-1.137, -1.102, 1.269), (1.137, 1.102, 2.322), (1.137, -1.102, 2.322), (-1.137, 1.102, 2.322), (-1.137, -1.102, 2.322), (-2.19, 0.6348, 1.269), (-2.19, -0.6348, 1.269), (-1.937, 0.6348, 1.269), (-1.937, -0.6348, 1.269), (-2.19, 0.6348, 1.509), (-2.19, -0.6348, 1.509), (-1.937, 0.6348, 1.509), (-1.937, -0.6348, 1.509), (1.207, 1.537, 0.8375), (1.207, 1.537, 1.174), (1.207, -1.537, 0.8375), (1.207, -1.537, 1.174), (0.8707, 1.537, 0.8375), (0.8707, 1.537, 1.174), (0.8707, -1.537, 0.8375), (0.8707, -1.537, 1.174)], [], [(0, 1, 3, 2), (2, 3, 7, 6), (6, 7, 5, 4), (4, 5, 1, 0), (7, 3, 1, 5), (11, 10, 8, 9), (15, 13, 12, 14), (10, 11, 15, 14), (9, 8, 12, 13), (8, 10, 14, 12), (11, 9, 13, 15), (21, 23, 22, 20), (19, 23, 21, 17), (18, 22, 23, 19), (16, 20, 22, 18), (17, 21, 20, 16), (24, 25, 27, 26), (26, 27, 31, 30), (30, 31, 29, 28), (28, 29, 25, 24), (26, 30, 28, 24), (31, 27, 25, 29)])
_uv = me_cube.uv_layers.new(name='UVMap')
_uv.uv.foreach_set('vector', [0.04529, 0.7145, 0.1922, 0.7145, 0.1922, 0.9697, 0.04529, 0.9697, 0.1234, 0.02845, 0.1234, 0.2437, 0.8995, 0.2437, 0.8995, 0.02845, 0.8685, 0.9697, 0.7217, 0.9697, 0.7217, 0.7145, 0.8685, 0.7145, 0.8995, 0.02845, 0.8995, 0.2437, 0.1234, 0.2437, 0.1234, 0.02845, 0.7217, 0.9697, 0.1922, 0.9697, 0.1922, 0.7145, 0.7217, 0.7145, 0.7043, 0.2514, 0.7043, 0.2514, 0.3186, 0.2514, 0.3186, 0.2514, 0.433, 0.6931, 0.1698, 0.6931, 0.1698, 0.4379, 0.433, 0.4379, 0.5549, 0.4379, 0.5549, 0.6931, 0.433, 0.6931, 0.433, 0.4379, 0.04787, 0.6931, 0.04787, 0.4379, 0.1698, 0.4379, 0.1698, 0.6931, 0.3186, 0.2514, 0.7043, 0.2514, 0.7043, 0.4224, 0.3186, 0.4224, 0.7043, 0.2514, 0.3186, 0.2514, 0.3186, 0.4224, 0.7043, 0.4224, 0.6569, 0.6265, 0.6276, 0.6265, 0.6276, 0.4795, 0.6569, 0.4795, 0.6276, 0.6544, 0.6276, 0.6265, 0.6569, 0.6265, 0.6569, 0.6544, 0.5997, 0.4795, 0.6276, 0.4795, 0.6276, 0.6265, 0.5997, 0.6265, 0.6569, 0.4516, 0.6569, 0.4795, 0.6276, 0.4795, 0.6276, 0.4516, 0.6848, 0.6265, 0.6569, 0.6265, 0.6569, 0.4795, 0.6848, 0.4795, 0.7224, 0.6036, 0.7224, 0.6425, 0.7224, 0.6425, 0.7224, 0.6036, 0.7224, 0.6036, 0.7224, 0.6425, 0.7613, 0.6425, 0.7613, 0.6036, 0.7613, 0.6036, 0.7613, 0.6425, 0.7613, 0.6425, 0.7613, 0.6036, 0.7613, 0.6036, 0.7613, 0.6425, 0.7224, 0.6425, 0.7224, 0.6036, 0.7224, 0.6036, 0.7613, 0.6036, 0.7613, 0.6036, 0.7224, 0.6036, 0.7613, 0.6425, 0.7224, 0.6425, 0.7224, 0.6425, 0.7613, 0.6425])
me_cube.materials.append(mat_sedandynamic)
me_cube.use_remesh_preserve_volume = False
me_cube.use_remesh_preserve_attributes = False
me_cube.use_mirror_vertex_groups = False
me_cube.update()
me_cube_005 = bpy.data.meshes.new('Cube.005')
me_cube_005.from_pydata([(-0.4133, -4.99, -1.533), (-0.4133, -4.99, 1.0), (-0.4133, 14.96, -1.533), (-0.4133, 14.96, 1.0), (0.4133, -4.99, -1.533), (0.4133, -4.99, 1.0), (0.4133, 14.96, -1.533), (0.4133, 14.96, 1.0), (0.4133, -4.99, -1.533), (0.4133, -4.99, 1.0), (0.4133, 14.96, -1.533), (0.4133, 14.96, 1.0), (1.004, -4.99, -1.533), (1.004, -4.99, 1.0), (1.004, 14.96, -1.533), (1.004, 14.96, 1.0), (-1.004, -4.99, -1.533), (-1.004, -4.99, 1.0), (-1.004, 14.96, -1.533), (-1.004, 14.96, 1.0), (-0.4133, -4.99, -1.533), (-0.4133, -4.99, 1.0), (-0.4133, 14.96, -1.533), (-0.4133, 14.96, 1.0), (-1.004, 14.96, 0.37), (1.004, -4.99, 0.37), (0.4133, 14.96, 0.37), (-0.4133, -4.99, 0.37), (0.4133, -4.99, 0.37), (-0.4133, 14.96, 0.37), (-0.4133, 14.96, 0.37), (1.004, 14.96, 0.37), (-1.004, -4.99, 0.37), (0.4133, -4.99, 0.37), (-0.4133, -4.99, 0.37), (0.4133, 14.96, 0.37)], [], [(2, 29, 35, 6), (4, 28, 27, 0), (7, 3, 1, 5), (10, 26, 31, 14), (14, 31, 25, 12), (12, 25, 33, 8), (15, 11, 9, 13), (16, 32, 24, 18), (18, 24, 30, 22), (20, 34, 32, 16), (23, 19, 17, 21), (27, 28, 5, 1), (30, 24, 19, 23), (33, 25, 13, 9), (32, 34, 21, 17), (31, 26, 11, 15), (35, 29, 3, 7), (24, 32, 17, 19), (25, 31, 15, 13)])
me_cube_005.polygons.foreach_set('material_index', [2, 2, 0, 2, 2, 2, 1, 2, 2, 2, 1, 0, 1, 1, 1, 1, 0, 1, 1])
_uv = me_cube_005.uv_layers.new(name='UVMap')
_uv.uv.foreach_set('vector', [-0.07648, 0.5743, -0.07648, 0.5743, 0.9294, 0.5743, 0.9294, 0.5743, 0.9294, 0.4306, 0.9294, 0.4306, -0.07648, 0.4306, -0.07648, 0.4306, 0.9294, 0.5743, -0.07648, 0.5743, -0.07648, 0.4306, 0.9294, 0.4306, 0.9294, 0.5743, 0.9294, 0.5743, 1.648, 0.5743, 1.648, 0.5743, 1.648, 0.5743, 1.648, 0.5743, 1.648, 0.4306, 1.648, 0.4306, 1.648, 0.4306, 1.648, 0.4306, 0.9294, 0.4306, 0.9294, 0.4306, 1.648, 0.5743, 0.9294, 0.5743, 0.9294, 0.4306, 1.648, 0.4306, -0.795, 0.4306, -0.795, 0.4306, -0.795, 0.5743, -0.795, 0.5743, -0.795, 0.5743, -0.795, 0.5743, -0.07648, 0.5743, -0.07648, 0.5743, -0.07648, 0.4306, -0.07648, 0.4306, -0.795, 0.4306, -0.795, 0.4306, -0.07648, 0.5743, -0.795, 0.5743, -0.795, 0.4306, -0.07648, 0.4306, -0.07648, 0.4306, 0.9294, 0.4306, 0.9294, 0.4306, -0.07648, 0.4306, -0.07648, 0.5743, -0.795, 0.5743, -0.795, 0.5743, -0.07648, 0.5743, 0.9294, 0.4306, 1.648, 0.4306, 1.648, 0.4306, 0.9294, 0.4306, -0.795, 0.4306, -0.07648, 0.4306, -0.07648, 0.4306, -0.795, 0.4306, 1.648, 0.5743, 0.9294, 0.5743, 0.9294, 0.5743, 1.648, 0.5743, 0.9294, 0.5743, -0.07648, 0.5743, -0.07648, 0.5743, 0.9294, 0.5743, -0.795, 0.5743, -0.795, 0.4306, -0.795, 0.4306, -0.795, 0.5743, 1.648, 0.4306, 1.648, 0.5743, 1.648, 0.5743, 1.648, 0.4306])
me_cube_005.materials.append(mat_lightroad)
me_cube_005.materials.append(mat_darkroad)
me_cube_005.materials.append(mat_dirt)
me_cube_005.use_remesh_preserve_volume = False
me_cube_005.use_remesh_preserve_attributes = False
me_cube_005.use_mirror_vertex_groups = False
me_cube_005.update()
me_veh_car1 = bpy.data.meshes.new('veh_car1')
me_veh_car1.from_pydata([(7.0, -31.0, 15.0), (7.0, -29.0, 13.0), (7.0, -31.0, 13.0), (7.0, -29.0, 15.0), (-11.0, -31.0, 15.0), (-11.0, -29.0, 13.0), (-11.0, -31.0, 13.0), (-11.0, -29.0, 15.0), (11.0, -23.0, 1.0), (11.0, -17.0, -1.0), (11.0, -23.0, -1.0), (11.0, -17.0, 1.0), (11.0, 13.0, 1.0), (11.0, 19.0, -1.0), (11.0, 13.0, -1.0), (11.0, 19.0, 1.0), (-13.0, -11.0, 21.0), (-13.0, -9.0, 15.0), (-13.0, -11.0, 13.0), (-13.0, -9.0, 11.0), (-13.0, -7.0, 15.0), (-13.0, -17.0, 1.0), (-13.0, 15.0, 21.0), (-13.0, -7.0, 11.0), (-13.0, -23.0, 1.0), (-13.0, 15.0, 13.0), (-13.0, 13.0, 1.0), (-13.0, -17.0, -1.0), (-13.0, -29.0, 7.0), (-13.0, -23.0, -1.0), (-13.0, -29.0, 3.0), (-13.0, -31.0, 13.0), (-13.0, 19.0, 1.0), (-13.0, -29.0, 1.0), (-13.0, -31.0, 7.0), (-13.0, 19.0, -1.0), (-13.0, 25.0, 3.0), (-13.0, 13.0, -1.0), (-13.0, 25.0, 1.0), (-13.0, 27.0, 7.0), (-13.0, 27.0, 3.0), (-13.0, 29.0, 13.0), (-13.0, 29.0, 7.0), (-15.0, -9.0, 15.0), (-15.0, -7.0, 11.0), (-15.0, -9.0, 11.0), (-15.0, -7.0, 15.0), (-15.0, 27.0, 7.0), (-15.0, 31.0, 3.0), (-15.0, 27.0, 3.0), (-15.0, 31.0, 7.0), (-15.0, -33.0, 7.0), (-15.0, -29.0, 3.0), (-15.0, -33.0, 3.0), (-15.0, -29.0, 7.0), (-7.0, -31.0, 15.0), (-7.0, -29.0, 13.0), (-7.0, -31.0, 13.0), (-7.0, -29.0, 15.0), (11.0, -31.0, 15.0), (11.0, -29.0, 13.0), (11.0, -31.0, 13.0), (11.0, -29.0, 15.0), (13.0, -11.0, 21.0), (13.0, -9.0, 15.0), (13.0, -11.0, 13.0), (13.0, -9.0, 11.0), (13.0, -7.0, 15.0), (13.0, -17.0, 1.0), (13.0, 15.0, 21.0), (13.0, -7.0, 11.0), (13.0, -23.0, 1.0), (13.0, 15.0, 13.0), (13.0, 13.0, 1.0), (13.0, -17.0, -1.0), (13.0, -29.0, 7.0), (13.0, -23.0, -1.0), (13.0, -29.0, 3.0), (13.0, -31.0, 13.0), (13.0, 19.0, 1.0), (13.0, -29.0, 1.0), (13.0, -31.0, 7.0), (13.0, 19.0, -1.0), (13.0, 25.0, 3.0), (13.0, 13.0, -1.0), (13.0, 25.0, 1.0), (13.0, 27.0, 7.0), (13.0, 27.0, 3.0), (13.0, 29.0, 13.0), (13.0, 29.0, 7.0), (15.0, -9.0, 15.0), (15.0, -7.0, 11.0), (15.0, -9.0, 11.0), (15.0, -7.0, 15.0), (15.0, 27.0, 7.0), (15.0, 31.0, 3.0), (15.0, 27.0, 3.0), (15.0, 31.0, 7.0), (15.0, -33.0, 7.0), (15.0, -29.0, 3.0), (15.0, -33.0, 3.0), (15.0, -29.0, 7.0), (-11.0, -23.0, 1.0), (-11.0, -17.0, -1.0), (-11.0, -23.0, -1.0), (-11.0, -17.0, 1.0), (-11.0, 13.0, 1.0), (-11.0, 19.0, -1.0), (-11.0, 13.0, -1.0), (-11.0, 19.0, 1.0)], [], [(0, 1, 2), (0, 3, 1), (4, 5, 6), (4, 7, 5), (8, 9, 10), (8, 11, 9), (12, 13, 14), (12, 15, 13), (16, 17, 18), (18, 17, 19), (17, 16, 20), (18, 19, 21), (16, 22, 20), (23, 21, 19), (24, 18, 21), (20, 22, 25), (23, 26, 21), (24, 21, 27), (28, 18, 24), (23, 20, 25), (26, 23, 25), (24, 27, 29), (30, 28, 24), (31, 18, 28), (25, 32, 26), (30, 24, 33), (31, 28, 34), (26, 32, 35), (25, 36, 32), (26, 35, 37), (36, 38, 32), (25, 39, 36), (39, 40, 36), (25, 41, 39), (41, 42, 39), (43, 44, 45), (43, 46, 44), (47, 48, 49), (47, 50, 48), (51, 52, 53), (51, 54, 52), (56, 55, 57), (58, 55, 56), (60, 59, 61), (62, 59, 60), (64, 63, 65), (64, 65, 66), (63, 64, 67), (66, 65, 68), (69, 63, 67), (68, 70, 66), (65, 71, 68), (69, 67, 72), (73, 70, 68), (68, 71, 74), (65, 75, 71), (67, 70, 72), (70, 73, 72), (74, 71, 76), (75, 77, 71), (65, 78, 75), (79, 72, 73), (71, 77, 80), (75, 78, 81), (79, 73, 82), (83, 72, 79), (82, 73, 84), (85, 83, 79), (86, 72, 83), (87, 86, 83), (88, 72, 86), (89, 88, 86), (91, 90, 92), (93, 90, 91), (95, 94, 96), (97, 94, 95), (99, 98, 100), (101, 98, 99), (103, 102, 104), (105, 102, 103), (107, 106, 108), (109, 106, 107), (8, 80, 33), (102, 8, 33), (71, 80, 8), (24, 102, 33), (105, 8, 102), (11, 8, 105), (106, 11, 105), (106, 105, 26), (12, 11, 106), (26, 105, 21), (109, 12, 106), (12, 68, 11), (15, 12, 109), (73, 68, 12), (15, 109, 38), (15, 38, 85), (38, 109, 32), (79, 15, 85), (9, 76, 10), (74, 76, 9), (13, 84, 14), (82, 84, 13), (35, 108, 37), (107, 108, 35), (27, 104, 29), (103, 104, 27), (77, 100, 53), (30, 77, 53), (99, 100, 77), (52, 30, 53), (96, 87, 95), (87, 48, 95), (87, 40, 48), (48, 40, 49), (87, 83, 40), (40, 83, 36), (70, 92, 66), (91, 92, 70), (44, 19, 45), (23, 19, 44), (98, 81, 51), (81, 34, 51), (98, 101, 81), (34, 54, 51), (101, 75, 81), (34, 28, 54), (94, 89, 86), (94, 97, 89), (89, 97, 50), (42, 89, 50), (47, 42, 50), (47, 39, 42), (78, 60, 61), (78, 65, 60), (1, 60, 65), (18, 1, 65), (56, 1, 18), (5, 56, 18), (2, 1, 56), (31, 5, 18), (2, 56, 57), (31, 6, 5), (72, 41, 25), (72, 88, 41), (90, 67, 64), (90, 93, 67), (59, 3, 0), (59, 62, 3), (55, 7, 4), (55, 58, 7), (17, 46, 43), (17, 20, 46), (63, 22, 16), (63, 69, 22), (100, 51, 53), (100, 98, 51), (92, 64, 66), (92, 90, 64), (19, 43, 45), (19, 17, 43), (65, 16, 18), (65, 63, 16), (84, 12, 14), (84, 73, 12), (108, 26, 37), (108, 106, 26), (76, 8, 10), (76, 71, 8), (104, 24, 29), (104, 102, 24), (96, 86, 87), (96, 94, 86), (40, 47, 49), (40, 39, 47), (80, 30, 33), (80, 77, 30), (34, 81, 2), (81, 61, 2), (2, 57, 34), (61, 0, 2), (81, 78, 61), (57, 6, 34), (61, 59, 0), (6, 31, 34), (57, 4, 6), (57, 55, 4), (67, 91, 70), (93, 91, 67), (46, 23, 44), (20, 23, 46), (22, 72, 25), (69, 72, 22), (15, 82, 13), (79, 82, 15), (32, 107, 35), (109, 107, 32), (11, 74, 9), (68, 74, 11), (21, 103, 27), (105, 103, 21), (36, 85, 38), (83, 85, 36), (41, 89, 42), (88, 89, 41), (50, 95, 48), (97, 95, 50), (75, 99, 77), (101, 99, 75), (3, 60, 1), (62, 60, 3), (7, 56, 5), (58, 56, 7), (54, 30, 52), (28, 30, 54)])
me_veh_car1.polygons.foreach_set('use_smooth', [True] * 216)
_uv = me_veh_car1.uv_layers.new(name='UVMap')
_uv.uv.foreach_set('vector', [0.6874, 0.8, 0.625, 0.825, 0.625, 0.8, 0.6875, 0.8, 0.6875, 0.825, 0.6251, 0.825, 0.6874, 0.8, 0.625, 0.825, 0.625, 0.8, 0.6875, 0.8, 0.6875, 0.825, 0.6251, 0.825, 0.3126, 0.925, 0.375, 0.95, 0.375, 0.925, 0.3125, 0.925, 0.3125, 0.95, 0.3749, 0.95, 0.3126, 0.925, 0.375, 0.95, 0.375, 0.925, 0.3125, 0.925, 0.3125, 0.95, 0.3749, 0.95, 0.6874, 0.8, 0.6406, 0.825, 0.625, 0.8, 0.6875, 0.425, 0.6251, 0.4, 0.7499, 0.4, 0.4375, 0.65, 0.3751, 0.675, 0.4999, 0.65, 0.8334, 0.625, 0.8126, 0.6208, 0.8957, 0.6, 0.4063, 0.5, 0.4063, 0.825, 0.5, 0.55, 0.8126, 0.625, 0.8905, 0.6, 0.8282, 0.625, 0.5626, 0.175, 0.9374, 0.125, 0.75, 0.175, 0.5833, 0.55, 0.6458, 0.825, 0.5625, 0.825, 0.3126, 0.2327, 0.3906, 0.2519, 0.3906, 0.2231, 0.3125, 0.925, 0.3125, 0.95, 0.3749, 0.95, 0.3126, 0.1, 0.8749, 0.02503, 0.5, 0.175, 0.75, 0.675, 0.625, 0.675, 0.6875, 0.4, 0.5626, 0.2, 0.875, 0.45, 0.9375, 0.175, 0.3126, 0.925, 0.375, 0.95, 0.375, 0.925, 0.8437, 0.95, 0.7813, 0.95, 0.8749, 0.9125, 0.875, 0.125, 0.9374, 0.125, 0.8813, 0.15, 0.6042, 0.02504, 0.5625, 0.175, 0.625, 0.175, 0.9374, 0.95, 0.875, 0.9125, 0.875, 0.95, 0.875, 0.125, 0.9374, 0.15, 0.875, 0.15, 0.3125, 0.925, 0.3125, 0.95, 0.3749, 0.95, 0.6249, 0.3, 0.3125, 0.425, 0.2501, 0.35, 0.3126, 0.925, 0.375, 0.95, 0.375, 0.925, 0.8751, 0.95, 0.9375, 0.95, 0.9375, 0.9125, 0.4999, 0.425, 0.4531, 0.45, 0.4219, 0.4458, 0.4999, 0.45, 0.3751, 0.45, 0.3751, 0.425, 0.06257, 0.02502, 0.1354, 0.02502, 0.125, 0.06246, 0.25, 0.02504, 0.25, 0.06248, 0.1876, 0.06248, 0.875, 0.125, 0.9374, 0.15, 0.875, 0.15, 0.8751, 0.125, 0.9375, 0.125, 0.9375, 0.15, 0.06259, 0.95, 0.125, 0.975, 0.125, 0.95, 0.06254, 0.95, 0.06254, 0.975, 0.1249, 0.975, 0.06259, 0.95, 0.125, 0.975, 0.125, 0.95, 0.06254, 0.95, 0.06254, 0.975, 0.1249, 0.975, 0.625, 0.825, 0.6874, 0.8, 0.625, 0.8, 0.6875, 0.825, 0.6875, 0.8, 0.6251, 0.825, 0.625, 0.825, 0.6874, 0.8, 0.625, 0.8, 0.6875, 0.825, 0.6875, 0.8, 0.6251, 0.825, 0.6406, 0.825, 0.6874, 0.8, 0.625, 0.8, 0.6251, 0.4, 0.6875, 0.425, 0.7499, 0.4, 0.3751, 0.675, 0.4375, 0.65, 0.4999, 0.65, 0.8126, 0.6208, 0.8334, 0.625, 0.8957, 0.6, 0.4063, 0.825, 0.4063, 0.5, 0.5, 0.55, 0.8905, 0.6, 0.8126, 0.625, 0.8282, 0.625, 0.9374, 0.125, 0.5626, 0.175, 0.75, 0.175, 0.6458, 0.825, 0.5833, 0.55, 0.5625, 0.825, 0.3906, 0.2519, 0.3126, 0.2327, 0.3906, 0.2231, 0.3125, 0.95, 0.3125, 0.925, 0.3749, 0.95, 0.8749, 0.02503, 0.3126, 0.1, 0.5, 0.175, 0.625, 0.675, 0.75, 0.675, 0.6875, 0.4, 0.875, 0.45, 0.5626, 0.2, 0.9375, 0.175, 0.375, 0.95, 0.3126, 0.925, 0.375, 0.925, 0.7813, 0.95, 0.8437, 0.95, 0.8749, 0.9125, 0.9374, 0.125, 0.875, 0.125, 0.8813, 0.15, 0.5625, 0.175, 0.6042, 0.02504, 0.625, 0.175, 0.875, 0.9125, 0.9374, 0.95, 0.875, 0.95, 0.9374, 0.15, 0.875, 0.125, 0.875, 0.15, 0.3125, 0.95, 0.3125, 0.925, 0.3749, 0.95, 0.3125, 0.425, 0.6249, 0.3, 0.2501, 0.35, 0.375, 0.95, 0.3126, 0.925, 0.375, 0.925, 0.9375, 0.95, 0.8751, 0.95, 0.9375, 0.9125, 0.4531, 0.45, 0.4999, 0.425, 0.4219, 0.4458, 0.3751, 0.45, 0.4999, 0.45, 0.3751, 0.425, 0.1354, 0.02502, 0.06257, 0.02502, 0.125, 0.06246, 0.25, 0.06248, 0.25, 0.02504, 0.1876, 0.06248, 0.9374, 0.15, 0.875, 0.125, 0.875, 0.15, 0.9375, 0.125, 0.8751, 0.125, 0.9375, 0.15, 0.125, 0.975, 0.06259, 0.95, 0.125, 0.95, 0.06254, 0.975, 0.06254, 0.95, 0.1249, 0.975, 0.125, 0.975, 0.06259, 0.95, 0.125, 0.95, 0.06254, 0.975, 0.06254, 0.95, 0.1249, 0.975, 0.375, 0.95, 0.3126, 0.925, 0.375, 0.925, 0.3125, 0.95, 0.3125, 0.925, 0.3749, 0.95, 0.375, 0.95, 0.3126, 0.925, 0.375, 0.925, 0.3125, 0.95, 0.3125, 0.925, 0.3749, 0.95, 0.06261, 0.425, 0.2499, 0.4229, 0.2499, 0.45, 0.06256, 0.425, 0.06256, 0.45, 0.2499, 0.4227, 0.9375, 0.9125, 0.9375, 0.95, 0.8751, 0.9125, 0.875, 0.9125, 0.9374, 0.9125, 0.875, 0.95, 0.625, 0.825, 0.6874, 0.8, 0.625, 0.8, 0.6875, 0.825, 0.6875, 0.8, 0.6251, 0.825, 0.625, 0.825, 0.6874, 0.8, 0.625, 0.8, 0.8126, 0.8769, 0.8126, 0.8481, 0.8749, 0.8769, 0.6875, 0.825, 0.6875, 0.8, 0.6251, 0.825, 0.8749, 0.8769, 0.8126, 0.8481, 0.8749, 0.8481, 0.625, 0.825, 0.6874, 0.8, 0.625, 0.8, 0.8749, 0.8769, 0.8126, 0.8481, 0.8749, 0.8481, 0.6875, 0.825, 0.6875, 0.8, 0.6251, 0.825, 0.8126, 0.8769, 0.8126, 0.8481, 0.8749, 0.8769, 0.06256, 0.45, 0.06256, 0.425, 0.2499, 0.4227, 0.06261, 0.425, 0.2499, 0.45, 0.2499, 0.4229, 0.9375, 0.95, 0.8751, 0.9125, 0.9375, 0.9125, 0.875, 0.9125, 0.9374, 0.9125, 0.875, 0.95, 0.375, 0.95, 0.3126, 0.925, 0.375, 0.925, 0.3125, 0.95, 0.3125, 0.925, 0.3749, 0.95, 0.375, 0.95, 0.3126, 0.925, 0.375, 0.925, 0.3125, 0.95, 0.3125, 0.925, 0.3749, 0.95, 0.375, 0.95, 0.3126, 0.925, 0.375, 0.925, 0.3125, 0.95, 0.3125, 0.925, 0.3749, 0.95, 0.375, 0.95, 0.3126, 0.925, 0.375, 0.925, 0.3125, 0.95, 0.3125, 0.925, 0.3749, 0.95, 0.5625, 0.975, 0.5581, 0.925, 0.6249, 0.925, 0.5625, 0.975, 0.6249, 0.975, 0.5577, 0.925, 0.06254, 0.975, 0.06254, 0.95, 0.1249, 0.975, 0.125, 0.975, 0.06259, 0.975, 0.125, 0.95, 0.06254, 0.95, 0.1249, 0.95, 0.06254, 0.975, 0.5625, 0.975, 0.6249, 0.925, 0.5581, 0.925, 0.6249, 0.975, 0.5625, 0.975, 0.5577, 0.925, 0.125, 0.975, 0.06259, 0.95, 0.125, 0.95, 0.3125, 0.425, 0.3125, 0.4, 0.2501, 0.425, 0.25, 0.425, 0.3124, 0.4, 0.25, 0.4, 0.9374, 0.15, 0.875, 0.125, 0.875, 0.15, 0.9375, 0.125, 0.8751, 0.125, 0.9375, 0.15, 0.9374, 0.15, 0.875, 0.125, 0.875, 0.15, 0.9375, 0.125, 0.8751, 0.125, 0.9375, 0.15, 0.06255, 0.95, 0.0667, 0.975, 0.1249, 0.95, 0.06259, 0.975, 0.1205, 0.975, 0.1249, 0.95, 0.06254, 0.95, 0.06254, 0.975, 0.1249, 0.9625, 0.06257, 0.9625, 0.125, 0.975, 0.125, 0.95, 0.06259, 0.975, 0.125, 0.975, 0.125, 0.95, 0.06254, 0.95, 0.06254, 0.975, 0.1249, 0.975, 0.06259, 0.95, 0.125, 0.975, 0.125, 0.95, 0.06254, 0.95, 0.06254, 0.975, 0.1249, 0.9625, 0.0667, 0.95, 0.06255, 0.975, 0.1249, 0.975, 0.1205, 0.95, 0.06259, 0.95, 0.1249, 0.975, 0.125, 0.95, 0.06257, 0.9625, 0.125, 0.975, 0.1249, 0.95, 0.06254, 0.95, 0.06254, 0.975, 0.875, 0.125, 0.9374, 0.15, 0.875, 0.15, 0.875, 0.125, 0.9374, 0.125, 0.8813, 0.15, 0.8751, 0.15, 0.8751, 0.1333, 0.9374, 0.125, 0.9375, 0.15, 0.8751, 0.1308, 0.9375, 0.125, 0.8751, 0.1425, 0.8751, 0.125, 0.9374, 0.15, 0.8751, 0.1417, 0.8751, 0.125, 0.9374, 0.15, 0.8751, 0.125, 0.9375, 0.125, 0.9375, 0.15, 0.875, 0.15, 0.8813, 0.125, 0.9374, 0.15, 0.875, 0.125, 0.9374, 0.15, 0.875, 0.15, 0.875, 0.15, 0.875, 0.125, 0.9374, 0.125, 0.06255, 0.07497, 0.1353, 0.04793, 0.06255, 0.04793, 0.0626, 0.8477, 0.1354, 0.8477, 0.1354, 0.8772, 0.875, 0.125, 0.9374, 0.15, 0.875, 0.15, 0.8751, 0.125, 0.9375, 0.125, 0.9375, 0.15, 0.6874, 0.8, 0.625, 0.825, 0.625, 0.8, 0.6875, 0.8, 0.6875, 0.825, 0.6251, 0.825, 0.6874, 0.8, 0.625, 0.825, 0.625, 0.8, 0.6875, 0.8, 0.6875, 0.825, 0.6251, 0.825, 0.875, 0.125, 0.9374, 0.15, 0.875, 0.15, 0.8751, 0.125, 0.9375, 0.125, 0.9375, 0.15, 0.6874, 0.8, 0.625, 0.825, 0.625, 0.8, 0.6875, 0.8, 0.6875, 0.825, 0.6251, 0.825, 0.06259, 0.95, 0.125, 0.975, 0.125, 0.95, 0.06254, 0.95, 0.06254, 0.975, 0.1249, 0.975, 0.875, 0.125, 0.9374, 0.15, 0.875, 0.15, 0.8751, 0.125, 0.9375, 0.125, 0.9375, 0.15, 0.875, 0.125, 0.9374, 0.15, 0.875, 0.15, 0.8751, 0.125, 0.9375, 0.125, 0.9375, 0.15, 0.4319, 0.875, 0.5056, 0.8417, 0.5056, 0.875, 0.6302, 0.75, 0.6302, 0.7833, 0.5626, 0.7833, 0.3126, 0.925, 0.375, 0.95, 0.375, 0.925, 0.3125, 0.925, 0.3125, 0.95, 0.3749, 0.95, 0.3126, 0.925, 0.375, 0.95, 0.375, 0.925, 0.3125, 0.925, 0.3125, 0.95, 0.3749, 0.95, 0.3126, 0.925, 0.375, 0.95, 0.375, 0.925, 0.3125, 0.925, 0.3125, 0.95, 0.3749, 0.95, 0.3126, 0.925, 0.375, 0.95, 0.375, 0.925, 0.3125, 0.925, 0.3125, 0.95, 0.3749, 0.95, 0.06259, 0.95, 0.125, 0.975, 0.125, 0.95, 0.06254, 0.95, 0.06254, 0.975, 0.1249, 0.975, 0.06259, 0.95, 0.125, 0.975, 0.125, 0.95, 0.06254, 0.95, 0.06254, 0.975, 0.1249, 0.975, 0.3124, 0.4, 0.25, 0.425, 0.25, 0.4, 0.3125, 0.4, 0.3125, 0.425, 0.2501, 0.425, 0.9375, 0.45, 0.9375, 0.775, 0.7501, 0.7, 0.8749, 0.6875, 0.7813, 0.7, 0.7813, 0.725, 0.7813, 0.675, 0.7813, 0.7, 0.8749, 0.7107, 0.6874, 0.8, 0.625, 0.825, 0.625, 0.8, 0.8751, 0.125, 0.9375, 0.125, 0.9375, 0.15, 0.7813, 0.725, 0.7813, 0.7, 0.8749, 0.6875, 0.6875, 0.8, 0.6875, 0.825, 0.6251, 0.825, 0.9375, 0.125, 0.9375, 0.15, 0.8751, 0.15, 0.6874, 0.8, 0.625, 0.825, 0.625, 0.8, 0.6875, 0.8, 0.6875, 0.825, 0.6251, 0.825, 0.9374, 0.15, 0.875, 0.125, 0.875, 0.15, 0.9375, 0.125, 0.8751, 0.125, 0.9375, 0.15, 0.9374, 0.15, 0.875, 0.125, 0.875, 0.15, 0.9375, 0.125, 0.8751, 0.125, 0.9375, 0.15, 0.4064, 0.8455, 0.5312, 0.875, 0.5312, 0.8455, 0.4063, 0.8455, 0.5311, 0.8455, 0.4063, 0.875, 0.375, 0.95, 0.3126, 0.925, 0.375, 0.925, 0.3125, 0.95, 0.3125, 0.925, 0.3749, 0.95, 0.375, 0.95, 0.3126, 0.925, 0.375, 0.925, 0.3125, 0.95, 0.3125, 0.925, 0.3749, 0.95, 0.375, 0.95, 0.3126, 0.925, 0.375, 0.925, 0.3125, 0.95, 0.3125, 0.925, 0.3749, 0.95, 0.375, 0.95, 0.3126, 0.925, 0.375, 0.925, 0.3125, 0.95, 0.3125, 0.925, 0.3749, 0.95, 0.25, 0.425, 0.3124, 0.4, 0.25, 0.4, 0.3125, 0.425, 0.3125, 0.4, 0.2501, 0.425, 0.2499, 0.02502, 0.06254, 0.35, 0.06254, 0.02502, 0.25, 0.825, 0.06257, 0.825, 0.25, 0.5, 0.125, 0.975, 0.06259, 0.95, 0.125, 0.95, 0.06254, 0.975, 0.06254, 0.95, 0.1249, 0.975, 0.125, 0.975, 0.06259, 0.95, 0.125, 0.95, 0.06254, 0.975, 0.06254, 0.95, 0.1249, 0.975, 0.625, 0.825, 0.6874, 0.8, 0.625, 0.8, 0.6875, 0.825, 0.6875, 0.8, 0.6251, 0.825, 0.625, 0.825, 0.6874, 0.8, 0.625, 0.8, 0.6875, 0.825, 0.6875, 0.8, 0.6251, 0.825, 0.125, 0.975, 0.06259, 0.95, 0.125, 0.95, 0.06254, 0.975, 0.06254, 0.95, 0.1249, 0.975])
me_veh_car1.materials.append(mat_lambert0)
me_veh_car1.use_remesh_preserve_volume = False
me_veh_car1.use_remesh_preserve_attributes = False
me_veh_car1.use_mirror_vertex_groups = False
me_veh_car1.update()
me_cube_002 = bpy.data.meshes.new('Cube.002')
me_cube_002.from_pydata([(2.287, 1.102, 0.0), (2.287, 1.102, 1.269), (2.287, -1.102, 0.0), (2.287, -1.102, 1.269), (-2.287, 1.102, 0.0), (-2.287, 1.102, 1.269), (-2.287, -1.102, 0.0), (-2.287, -1.102, 1.269), (2.19, 1.102, 1.269), (2.19, -1.102, 1.269), (-0.08284, 1.102, 1.269), (-0.08284, -1.102, 1.269), (2.19, 1.102, 2.322), (2.19, -1.102, 2.322), (-0.08284, 1.102, 2.322), (-0.08284, -1.102, 2.322), (2.093, 1.537, 0.8375), (2.093, 1.537, 1.174), (2.093, -1.537, 0.8375), (2.093, -1.537, 1.174), (1.757, 1.537, 0.8375), (1.757, 1.537, 1.174), (1.757, -1.537, 0.8375), (1.757, -1.537, 1.174)], [], [(0, 1, 3, 2), (2, 3, 7, 6), (6, 7, 5, 4), (4, 5, 1, 0), (7, 3, 1, 5), (11, 10, 8, 9), (15, 13, 12, 14), (10, 11, 15, 14), (9, 8, 12, 13), (8, 10, 14, 12), (11, 9, 13, 15), (16, 17, 19, 18), (18, 19, 23, 22), (22, 23, 21, 20), (20, 21, 17, 16), (18, 22, 20, 16), (23, 19, 17, 21)])
_uv = me_cube_002.uv_layers.new(name='UVMap')
_uv.uv.foreach_set('vector', [0.04529, 0.7145, 0.1922, 0.7145, 0.1922, 0.9697, 0.04529, 0.9697, 0.1234, 0.02845, 0.1234, 0.2437, 0.8995, 0.2437, 0.8995, 0.02845, 0.8685, 0.9697, 0.7217, 0.9697, 0.7217, 0.7145, 0.8685, 0.7145, 0.8995, 0.02845, 0.8995, 0.2437, 0.1234, 0.2437, 0.1234, 0.02845, 0.7217, 0.9697, 0.1922, 0.9697, 0.1922, 0.7145, 0.7217, 0.7145, 0.7043, 0.2514, 0.7043, 0.2514, 0.3186, 0.2514, 0.3186, 0.2514, 0.433, 0.6931, 0.1698, 0.6931, 0.1698, 0.4379, 0.433, 0.4379, 0.5549, 0.4379, 0.5549, 0.6931, 0.433, 0.6931, 0.433, 0.4379, 0.04787, 0.6931, 0.04787, 0.4379, 0.1698, 0.4379, 0.1698, 0.6931, 0.3186, 0.2514, 0.7043, 0.2514, 0.7043, 0.4224, 0.3186, 0.4224, 0.7043, 0.2514, 0.3186, 0.2514, 0.3186, 0.4224, 0.7043, 0.4224, 0.7224, 0.6036, 0.7224, 0.6425, 0.7224, 0.6425, 0.7224, 0.6036, 0.7224, 0.6036, 0.7224, 0.6425, 0.7613, 0.6425, 0.7613, 0.6036, 0.7613, 0.6036, 0.7613, 0.6425, 0.7613, 0.6425, 0.7613, 0.6036, 0.7613, 0.6036, 0.7613, 0.6425, 0.7224, 0.6425, 0.7224, 0.6036, 0.7224, 0.6036, 0.7613, 0.6036, 0.7613, 0.6036, 0.7224, 0.6036, 0.7613, 0.6425, 0.7224, 0.6425, 0.7224, 0.6425, 0.7613, 0.6425])
me_cube_002.materials.append(mat_sedandynamic)
me_cube_002.use_remesh_preserve_volume = False
me_cube_002.use_remesh_preserve_attributes = False
me_cube_002.use_mirror_vertex_groups = False
me_cube_002.update()

# ---- objects
ob_truck_001 = bpy.data.objects.new('Truck.001', None)
ob_truck_002 = bpy.data.objects.new('Truck.002', me_pcube52_001)
ob_truck = bpy.data.objects.new('Truck', me_pcube52)
ob_shadowright = bpy.data.objects.new('ShadowRight', me_plane_002)
ob_shadowleft = bpy.data.objects.new('ShadowLeft', me_plane_001)
ob_cube = bpy.data.objects.new('Cube', me_cube)
ob_roadline = bpy.data.objects.new('RoadLine', me_cube_005)
ob_veh_car1 = bpy.data.objects.new('veh_car1', me_veh_car1)
ob_ute = bpy.data.objects.new('Ute', me_cube_002)

# ---- transforms, parenting, visibility, modifiers, constraints
ob_truck_001.location = (7.045, 3.577e-08, -0.2202)
ob_truck_001.rotation_mode = 'QUATERNION'
ob_truck_001.rotation_quaternion = (0.0, 0.7071, 0.7071, 0.0)
ob_truck_001.scale = (0.005746, 0.005746, 0.005746)
ob_truck_001.empty_image_offset = (0.0, 0.0)
ob_truck_001.lineart.crease_threshold = 0.0
ob_truck_002.parent = ob_truck_001
ob_truck_002.location = (3.604e-05, -1235.0, -28.98)
ob_truck_002.rotation_mode = 'QUATERNION'
ob_truck_002.rotation_quaternion = (0.7071, -0.7071, 0.0, 0.0)
ob_truck_002.scale = (100.0, 100.0, 100.0)
ob_truck_002.lineart.crease_threshold = 0.0
ob_truck.parent = ob_truck_001
ob_truck.location = (3.604e-05, -1235.0, -28.98)
ob_truck.rotation_mode = 'QUATERNION'
ob_truck.rotation_quaternion = (0.7071, -0.7071, 0.0, 0.0)
ob_truck.scale = (100.0, 100.0, 100.0)
ob_truck.lineart.crease_threshold = 0.0
ob_shadowright.location = (-0.05, 0.0, -0.05364)
ob_shadowright.lineart.crease_threshold = 0.0
ob_shadowleft.location = (-0.05, 0.0, -0.05364)
ob_shadowleft.lineart.crease_threshold = 0.0
ob_cube.location = (-0.05, 0.0, -0.05364)
ob_cube.lineart.crease_threshold = 0.0
ob_roadline.location = (0.0, -0.7496, -0.5616)
ob_roadline.scale = (25.41, 0.1504, 0.5)
ob_roadline.lineart.crease_threshold = 0.0
ob_veh_car1.location = (0.0, 0.0, 0.0)
ob_veh_car1.rotation_mode = 'QUATERNION'
ob_veh_car1.rotation_quaternion = (0.7071, 0.0, 0.0, -0.7071)
ob_veh_car1.scale = (0.05, 0.05, 0.05)
ob_veh_car1.lineart.crease_threshold = 0.0
_m = ob_veh_car1.modifiers.new('Auto Smooth', 'NODES')
_m.node_group = ng_auto_smooth
_gi = [s.identifier for s in ng_auto_smooth.interface.items_tree if s.item_type == 'SOCKET' and s.in_out == 'INPUT']
_m[_gi[1]] = 1.047  # Angle
ob_ute.location = (-0.05, 0.0, -0.05364)
ob_ute.lineart.crease_threshold = 0.0

# ---- collection membership
col_collection_1.objects.link(ob_truck_001)
col_collection_1.objects.link(ob_truck_002)
col_collection_1.objects.link(ob_truck)
col_collection_1.objects.link(ob_shadowright)
col_collection_1.objects.link(ob_shadowleft)
col_collection_1.objects.link(ob_cube)
col_collection_1.objects.link(ob_roadline)
col_collection_2.objects.link(ob_veh_car1)
col_collection_3.objects.link(ob_truck_001)
col_collection_3.objects.link(ob_truck_002)
col_collection_3.objects.link(ob_truck)
col_collection_3.objects.link(ob_ute)

# ---- scene / render settings (as saved in the file)
scene.frame_start = 1; scene.frame_end = 250; scene.frame_set(1)
scene.render.engine = 'BLENDER_EEVEE_NEXT'
scene.render.resolution_percentage = 50
scene.render.dither_intensity = 0.0
scene.cycles.use_denoising = False
scene.cycles.samples = 128
scene.cycles.sampling_pattern = 'TABULATED_SOBOL'
scene.cycles.use_adaptive_sampling = False
scene.cycles.use_light_tree = False
scene.cycles.blur_glossy = 0.0
scene.cycles.sample_clamp_indirect = 0.0
scene.view_settings.view_transform = 'Standard'
bpy.context.view_layer.update()

# ---- added for rendering (the .blend has no active camera and no usable light): camera, sun
cam_auto = bpy.data.cameras.new('AutoCamera')
cam_auto.lens = 50.0
cam_auto.sensor_width = 36.0
cam_auto.clip_end = 1377.38
ob_auto_camera = bpy.data.objects.new('AutoCamera', cam_auto)
scene.collection.objects.link(ob_auto_camera)
ob_auto_camera.location = (78.4837, -95.1804, 72.6228)
ob_auto_camera.rotation_euler = (1.09748, -7.21219e-08, 0.694738)
scene.camera = ob_auto_camera
light_auto_sun = bpy.data.lights.new('AutoSun', 'SUN')
light_auto_sun.energy = 3.0
light_auto_sun.angle = 0.0523599
ob_auto_sun = bpy.data.objects.new('AutoSun', light_auto_sun)
scene.collection.objects.link(ob_auto_sun)
ob_auto_sun.rotation_euler = (0.872665, 0.174533, 0.523599)
bpy.context.view_layer.update()

